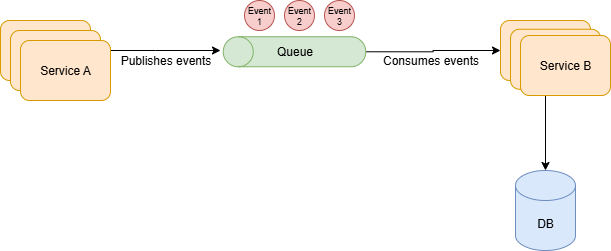

The diagram above was exported from draw.io. Its source (the exported page's mxGraphModel, read from the mxfile embedded in the PNG):
<mxGraphModel dx="719" dy="430" grid="1" gridSize="10" guides="1" tooltips="1" connect="1" arrows="1" fold="1" page="1" pageScale="1" pageWidth="827" pageHeight="1169" math="0" shadow="0">
  <root>
    <mxCell id="0" />
    <mxCell id="1" parent="0" />
    <mxCell id="tMlGRNn1yHxwppFPHO9f-5" style="edgeStyle=orthogonalEdgeStyle;rounded=0;orthogonalLoop=1;jettySize=auto;html=1;entryX=0;entryY=0.5;entryDx=0;entryDy=0;" edge="1" parent="1" source="tMlGRNn1yHxwppFPHO9f-1" target="tMlGRNn1yHxwppFPHO9f-4">
      <mxGeometry relative="1" as="geometry" />
    </mxCell>
    <mxCell id="tMlGRNn1yHxwppFPHO9f-1" value="" style="shape=cylinder3;whiteSpace=wrap;html=1;boundedLbl=1;backgroundOutline=1;size=15;rotation=-90;fillColor=#d5e8d4;strokeColor=#82b366;" vertex="1" parent="1">
      <mxGeometry x="399" y="150" width="30" height="142.5" as="geometry" />
    </mxCell>
    <mxCell id="tMlGRNn1yHxwppFPHO9f-3" style="edgeStyle=orthogonalEdgeStyle;rounded=0;orthogonalLoop=1;jettySize=auto;html=1;" edge="1" parent="1" source="tMlGRNn1yHxwppFPHO9f-2">
      <mxGeometry relative="1" as="geometry">
        <mxPoint x="340" y="220" as="targetPoint" />
      </mxGeometry>
    </mxCell>
    <mxCell id="tMlGRNn1yHxwppFPHO9f-2" value="Service A" style="rounded=1;whiteSpace=wrap;html=1;fillColor=#ffe6cc;strokeColor=#d79b00;" vertex="1" parent="1">
      <mxGeometry x="120" y="190" width="90" height="60" as="geometry" />
    </mxCell>
    <mxCell id="tMlGRNn1yHxwppFPHO9f-4" value="Service B" style="rounded=1;whiteSpace=wrap;html=1;fillColor=#ffe6cc;strokeColor=#d79b00;" vertex="1" parent="1">
      <mxGeometry x="620" y="190" width="90" height="60" as="geometry" />
    </mxCell>
    <mxCell id="tMlGRNn1yHxwppFPHO9f-7" value="Queue" style="text;html=1;align=center;verticalAlign=middle;resizable=0;points=[];autosize=1;strokeColor=none;fillColor=none;" vertex="1" parent="1">
      <mxGeometry x="384" y="206.25" width="60" height="30" as="geometry" />
    </mxCell>
    <mxCell id="tMlGRNn1yHxwppFPHO9f-8" value="DB" style="shape=cylinder3;whiteSpace=wrap;html=1;boundedLbl=1;backgroundOutline=1;size=15;fillColor=#dae8fc;strokeColor=#6c8ebf;" vertex="1" parent="1">
      <mxGeometry x="635" y="340" width="60" height="80" as="geometry" />
    </mxCell>
    <mxCell id="tMlGRNn1yHxwppFPHO9f-9" style="edgeStyle=orthogonalEdgeStyle;rounded=0;orthogonalLoop=1;jettySize=auto;html=1;entryX=0.5;entryY=0;entryDx=0;entryDy=0;entryPerimeter=0;" edge="1" parent="1" source="tMlGRNn1yHxwppFPHO9f-4" target="tMlGRNn1yHxwppFPHO9f-8">
      <mxGeometry relative="1" as="geometry" />
    </mxCell>
    <mxCell id="tMlGRNn1yHxwppFPHO9f-10" value="Service A" style="rounded=1;whiteSpace=wrap;html=1;fillColor=#ffe6cc;strokeColor=#d79b00;" vertex="1" parent="1">
      <mxGeometry x="130" y="200" width="90" height="60" as="geometry" />
    </mxCell>
    <mxCell id="tMlGRNn1yHxwppFPHO9f-11" value="Service A" style="rounded=1;whiteSpace=wrap;html=1;fillColor=#ffe6cc;strokeColor=#d79b00;" vertex="1" parent="1">
      <mxGeometry x="140" y="210" width="90" height="60" as="geometry" />
    </mxCell>
    <mxCell id="tMlGRNn1yHxwppFPHO9f-13" value="Service B" style="rounded=1;whiteSpace=wrap;html=1;fillColor=#ffe6cc;strokeColor=#d79b00;" vertex="1" parent="1">
      <mxGeometry x="630" y="198.75" width="90" height="60" as="geometry" />
    </mxCell>
    <mxCell id="tMlGRNn1yHxwppFPHO9f-14" value="Service B" style="rounded=1;whiteSpace=wrap;html=1;fillColor=#ffe6cc;strokeColor=#d79b00;" vertex="1" parent="1">
      <mxGeometry x="640" y="205" width="90" height="60" as="geometry" />
    </mxCell>
    <mxCell id="tMlGRNn1yHxwppFPHO9f-21" value="Publishes events" style="text;html=1;align=center;verticalAlign=middle;resizable=0;points=[];autosize=1;strokeColor=none;fillColor=none;" vertex="1" parent="1">
      <mxGeometry x="230" y="215" width="110" height="30" as="geometry" />
    </mxCell>
    <mxCell id="tMlGRNn1yHxwppFPHO9f-22" value="Event&lt;div&gt;1&lt;/div&gt;" style="ellipse;whiteSpace=wrap;html=1;aspect=fixed;fillColor=#f8cecc;strokeColor=#b85450;fontSize=9;" vertex="1" parent="1">
      <mxGeometry x="364" y="170" width="30" height="30" as="geometry" />
    </mxCell>
    <mxCell id="tMlGRNn1yHxwppFPHO9f-23" value="Event&lt;div&gt;2&lt;/div&gt;" style="ellipse;whiteSpace=wrap;html=1;aspect=fixed;fillColor=#f8cecc;strokeColor=#b85450;fontSize=9;" vertex="1" parent="1">
      <mxGeometry x="404" y="170" width="30" height="30" as="geometry" />
    </mxCell>
    <mxCell id="tMlGRNn1yHxwppFPHO9f-24" value="Event&lt;div&gt;3&lt;/div&gt;" style="ellipse;whiteSpace=wrap;html=1;aspect=fixed;fillColor=#f8cecc;strokeColor=#b85450;fontSize=9;" vertex="1" parent="1">
      <mxGeometry x="444" y="170" width="30" height="30" as="geometry" />
    </mxCell>
    <mxCell id="tMlGRNn1yHxwppFPHO9f-26" value="Consumes events" style="text;html=1;align=center;verticalAlign=middle;resizable=0;points=[];autosize=1;strokeColor=none;fillColor=none;" vertex="1" parent="1">
      <mxGeometry x="490" y="215" width="120" height="30" as="geometry" />
    </mxCell>
  </root>
</mxGraphModel>